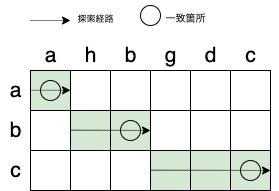

The diagram above was exported from draw.io. Its source (the exported page's mxGraphModel, read from the mxfile embedded in the PNG):
<mxGraphModel dx="513" dy="613" grid="1" gridSize="10" guides="1" tooltips="1" connect="1" arrows="1" fold="1" page="1" pageScale="1" pageWidth="827" pageHeight="1169" math="0" shadow="0">
  <root>
    <mxCell id="0" />
    <mxCell id="1" parent="0" />
    <mxCell id="Dq4gk8_K1zl4Q0_69Fen-25" value="" style="rounded=0;whiteSpace=wrap;html=1;fontSize=21;fillColor=#FFFFFF;strokeColor=#000000;" vertex="1" parent="1">
      <mxGeometry x="240" y="120" width="40" height="40" as="geometry" />
    </mxCell>
    <mxCell id="Dq4gk8_K1zl4Q0_69Fen-27" value="" style="rounded=0;whiteSpace=wrap;html=1;fontSize=21;fillColor=#FFFFFF;strokeColor=#000000;" vertex="1" parent="1">
      <mxGeometry x="240" y="160" width="40" height="40" as="geometry" />
    </mxCell>
    <mxCell id="Dq4gk8_K1zl4Q0_69Fen-28" value="" style="rounded=0;whiteSpace=wrap;html=1;fontSize=21;fillColor=#d5e8d4;strokeColor=#000000;" vertex="1" parent="1">
      <mxGeometry x="240" y="200" width="40" height="40" as="geometry" />
    </mxCell>
    <mxCell id="Dq4gk8_K1zl4Q0_69Fen-33" value="" style="rounded=0;whiteSpace=wrap;html=1;fontSize=21;fillColor=#FFFFFF;strokeColor=#000000;" vertex="1" parent="1">
      <mxGeometry x="280" y="120" width="40" height="40" as="geometry" />
    </mxCell>
    <mxCell id="Dq4gk8_K1zl4Q0_69Fen-34" value="" style="rounded=0;whiteSpace=wrap;html=1;fontSize=21;fillColor=#FFFFFF;strokeColor=#000000;" vertex="1" parent="1">
      <mxGeometry x="280" y="160" width="40" height="40" as="geometry" />
    </mxCell>
    <mxCell id="Dq4gk8_K1zl4Q0_69Fen-35" value="" style="rounded=0;whiteSpace=wrap;html=1;fontSize=21;fillColor=#d5e8d4;strokeColor=#000000;" vertex="1" parent="1">
      <mxGeometry x="280" y="200" width="40" height="40" as="geometry" />
    </mxCell>
    <mxCell id="Dq4gk8_K1zl4Q0_69Fen-36" value="" style="rounded=0;whiteSpace=wrap;html=1;fontSize=21;fillColor=#FFFFFF;strokeColor=#000000;" vertex="1" parent="1">
      <mxGeometry x="160" y="120" width="40" height="40" as="geometry" />
    </mxCell>
    <mxCell id="Dq4gk8_K1zl4Q0_69Fen-37" value="" style="rounded=0;whiteSpace=wrap;html=1;fontSize=21;fillColor=#d5e8d4;strokeColor=#000000;" vertex="1" parent="1">
      <mxGeometry x="160" y="160" width="40" height="40" as="geometry" />
    </mxCell>
    <mxCell id="Dq4gk8_K1zl4Q0_69Fen-38" value="" style="rounded=0;whiteSpace=wrap;html=1;fontSize=21;strokeColor=#000000;" vertex="1" parent="1">
      <mxGeometry x="160" y="200" width="40" height="40" as="geometry" />
    </mxCell>
    <mxCell id="Dq4gk8_K1zl4Q0_69Fen-39" value="" style="rounded=0;whiteSpace=wrap;html=1;fontSize=21;fillColor=#FFFFFF;strokeColor=#000000;" vertex="1" parent="1">
      <mxGeometry x="200" y="120" width="40" height="40" as="geometry" />
    </mxCell>
    <mxCell id="Dq4gk8_K1zl4Q0_69Fen-40" value="" style="rounded=0;whiteSpace=wrap;html=1;fontSize=21;fillColor=#FFFFFF;strokeColor=#000000;" vertex="1" parent="1">
      <mxGeometry x="200" y="160" width="40" height="40" as="geometry" />
    </mxCell>
    <mxCell id="Dq4gk8_K1zl4Q0_69Fen-41" value="" style="rounded=0;whiteSpace=wrap;html=1;fontSize=21;fillColor=#d5e8d4;strokeColor=#000000;" vertex="1" parent="1">
      <mxGeometry x="200" y="200" width="40" height="40" as="geometry" />
    </mxCell>
    <mxCell id="Dq4gk8_K1zl4Q0_69Fen-22" value="" style="rounded=0;whiteSpace=wrap;html=1;fontSize=21;fillColor=#d5e8d4;strokeColor=#000000;" vertex="1" parent="1">
      <mxGeometry x="80" y="120" width="40" height="40" as="geometry" />
    </mxCell>
    <mxCell id="Dq4gk8_K1zl4Q0_69Fen-10" value="" style="ellipse;whiteSpace=wrap;html=1;aspect=fixed;fillColor=#d5e8d4;strokeColor=#000000;" vertex="1" parent="1">
      <mxGeometry x="170" y="170" width="20" height="20" as="geometry" />
    </mxCell>
    <mxCell id="Dq4gk8_K1zl4Q0_69Fen-11" value="" style="ellipse;whiteSpace=wrap;html=1;aspect=fixed;fillColor=#d5e8d4;strokeColor=#000000;" vertex="1" parent="1">
      <mxGeometry x="290" y="210" width="20" height="20" as="geometry" />
    </mxCell>
    <mxCell id="Dq4gk8_K1zl4Q0_69Fen-12" value="a" style="text;html=1;align=center;verticalAlign=middle;resizable=0;points=[];autosize=1;strokeColor=none;fillColor=none;fontSize=21;" vertex="1" parent="1">
      <mxGeometry x="50" y="125" width="30" height="30" as="geometry" />
    </mxCell>
    <mxCell id="Dq4gk8_K1zl4Q0_69Fen-13" value="b" style="text;html=1;align=center;verticalAlign=middle;resizable=0;points=[];autosize=1;strokeColor=none;fillColor=none;fontSize=21;" vertex="1" parent="1">
      <mxGeometry x="50" y="165" width="30" height="30" as="geometry" />
    </mxCell>
    <mxCell id="Dq4gk8_K1zl4Q0_69Fen-14" value="c" style="text;html=1;align=center;verticalAlign=middle;resizable=0;points=[];autosize=1;strokeColor=none;fillColor=none;fontSize=21;" vertex="1" parent="1">
      <mxGeometry x="50" y="205" width="30" height="30" as="geometry" />
    </mxCell>
    <mxCell id="Dq4gk8_K1zl4Q0_69Fen-15" value="a" style="text;html=1;align=center;verticalAlign=middle;resizable=0;points=[];autosize=1;strokeColor=none;fillColor=none;fontSize=21;" vertex="1" parent="1">
      <mxGeometry x="85" y="90" width="30" height="30" as="geometry" />
    </mxCell>
    <mxCell id="Dq4gk8_K1zl4Q0_69Fen-16" value="h" style="text;html=1;align=center;verticalAlign=middle;resizable=0;points=[];autosize=1;strokeColor=none;fillColor=none;fontSize=21;" vertex="1" parent="1">
      <mxGeometry x="125" y="90" width="30" height="30" as="geometry" />
    </mxCell>
    <mxCell id="Dq4gk8_K1zl4Q0_69Fen-17" value="b" style="text;html=1;align=center;verticalAlign=middle;resizable=0;points=[];autosize=1;strokeColor=none;fillColor=none;fontSize=21;" vertex="1" parent="1">
      <mxGeometry x="165" y="90" width="30" height="30" as="geometry" />
    </mxCell>
    <mxCell id="Dq4gk8_K1zl4Q0_69Fen-19" value="g" style="text;html=1;align=center;verticalAlign=middle;resizable=0;points=[];autosize=1;strokeColor=none;fillColor=none;fontSize=21;" vertex="1" parent="1">
      <mxGeometry x="205" y="90" width="30" height="30" as="geometry" />
    </mxCell>
    <mxCell id="Dq4gk8_K1zl4Q0_69Fen-20" value="d" style="text;html=1;align=center;verticalAlign=middle;resizable=0;points=[];autosize=1;strokeColor=none;fillColor=none;fontSize=21;" vertex="1" parent="1">
      <mxGeometry x="245" y="90" width="30" height="30" as="geometry" />
    </mxCell>
    <mxCell id="Dq4gk8_K1zl4Q0_69Fen-21" value="c" style="text;html=1;align=center;verticalAlign=middle;resizable=0;points=[];autosize=1;strokeColor=none;fillColor=none;fontSize=21;" vertex="1" parent="1">
      <mxGeometry x="285" y="90" width="30" height="30" as="geometry" />
    </mxCell>
    <mxCell id="Dq4gk8_K1zl4Q0_69Fen-23" value="" style="rounded=0;whiteSpace=wrap;html=1;fontSize=21;strokeColor=#000000;" vertex="1" parent="1">
      <mxGeometry x="80" y="160" width="40" height="40" as="geometry" />
    </mxCell>
    <mxCell id="Dq4gk8_K1zl4Q0_69Fen-24" value="" style="rounded=0;whiteSpace=wrap;html=1;fontSize=21;strokeColor=#000000;" vertex="1" parent="1">
      <mxGeometry x="80" y="200" width="40" height="40" as="geometry" />
    </mxCell>
    <mxCell id="Dq4gk8_K1zl4Q0_69Fen-29" value="" style="ellipse;whiteSpace=wrap;html=1;aspect=fixed;fillColor=#d5e8d4;strokeColor=#000000;" vertex="1" parent="1">
      <mxGeometry x="90" y="130" width="20" height="20" as="geometry" />
    </mxCell>
    <mxCell id="Dq4gk8_K1zl4Q0_69Fen-30" value="" style="rounded=0;whiteSpace=wrap;html=1;fontSize=21;fillColor=#FFFFFF;strokeColor=#000000;" vertex="1" parent="1">
      <mxGeometry x="120" y="120" width="40" height="40" as="geometry" />
    </mxCell>
    <mxCell id="Dq4gk8_K1zl4Q0_69Fen-31" value="" style="rounded=0;whiteSpace=wrap;html=1;fontSize=21;fillColor=#d5e8d4;strokeColor=#000000;" vertex="1" parent="1">
      <mxGeometry x="120" y="160" width="40" height="40" as="geometry" />
    </mxCell>
    <mxCell id="Dq4gk8_K1zl4Q0_69Fen-32" value="" style="rounded=0;whiteSpace=wrap;html=1;fontSize=21;fillColor=#FFFFFF;strokeColor=#000000;" vertex="1" parent="1">
      <mxGeometry x="120" y="200" width="40" height="40" as="geometry" />
    </mxCell>
    <mxCell id="Dq4gk8_K1zl4Q0_69Fen-72" value="" style="endArrow=classic;html=1;rounded=0;fontSize=21;dashed=1;dashPattern=1 1;" edge="1" parent="1">
      <mxGeometry width="50" height="50" relative="1" as="geometry">
        <mxPoint x="80" y="139.76" as="sourcePoint" />
        <mxPoint x="120" y="139.76" as="targetPoint" />
      </mxGeometry>
    </mxCell>
    <mxCell id="Dq4gk8_K1zl4Q0_69Fen-73" value="" style="endArrow=classic;html=1;rounded=0;fontSize=21;dashed=1;dashPattern=1 1;entryX=1;entryY=0.5;entryDx=0;entryDy=0;" edge="1" parent="1" target="Dq4gk8_K1zl4Q0_69Fen-37">
      <mxGeometry width="50" height="50" relative="1" as="geometry">
        <mxPoint x="120" y="179.76000000000005" as="sourcePoint" />
        <mxPoint x="160" y="179.76000000000005" as="targetPoint" />
      </mxGeometry>
    </mxCell>
    <mxCell id="Dq4gk8_K1zl4Q0_69Fen-74" value="" style="endArrow=classic;html=1;rounded=0;fontSize=21;dashed=1;dashPattern=1 1;entryX=1;entryY=0.5;entryDx=0;entryDy=0;" edge="1" parent="1" target="Dq4gk8_K1zl4Q0_69Fen-35">
      <mxGeometry width="50" height="50" relative="1" as="geometry">
        <mxPoint x="200" y="219.76" as="sourcePoint" />
        <mxPoint x="280.00000000000006" y="220" as="targetPoint" />
      </mxGeometry>
    </mxCell>
    <mxCell id="Dq4gk8_K1zl4Q0_69Fen-75" value="" style="endArrow=classic;html=1;rounded=0;fontSize=21;dashed=1;dashPattern=1 1;" edge="1" parent="1">
      <mxGeometry width="50" height="50" relative="1" as="geometry">
        <mxPoint x="80" y="70" as="sourcePoint" />
        <mxPoint x="120" y="70" as="targetPoint" />
        <Array as="points">
          <mxPoint x="100" y="70" />
        </Array>
      </mxGeometry>
    </mxCell>
    <mxCell id="Dq4gk8_K1zl4Q0_69Fen-76" value="&lt;font style=&quot;font-size: 9px&quot;&gt;探索経路&lt;/font&gt;" style="text;html=1;align=center;verticalAlign=middle;resizable=0;points=[];autosize=1;strokeColor=none;fillColor=none;fontSize=21;" vertex="1" parent="1">
      <mxGeometry x="120" y="50" width="50" height="30" as="geometry" />
    </mxCell>
    <mxCell id="Dq4gk8_K1zl4Q0_69Fen-77" value="" style="ellipse;whiteSpace=wrap;html=1;aspect=fixed;fillColor=#FFFFFF;strokeColor=#000000;" vertex="1" parent="1">
      <mxGeometry x="190" y="55" width="20" height="20" as="geometry" />
    </mxCell>
    <mxCell id="Dq4gk8_K1zl4Q0_69Fen-78" value="&lt;font size=&quot;1&quot;&gt;一致箇所&lt;/font&gt;" style="text;html=1;align=center;verticalAlign=middle;resizable=0;points=[];autosize=1;strokeColor=none;fillColor=none;fontSize=21;" vertex="1" parent="1">
      <mxGeometry x="205" y="50" width="60" height="30" as="geometry" />
    </mxCell>
  </root>
</mxGraphModel>